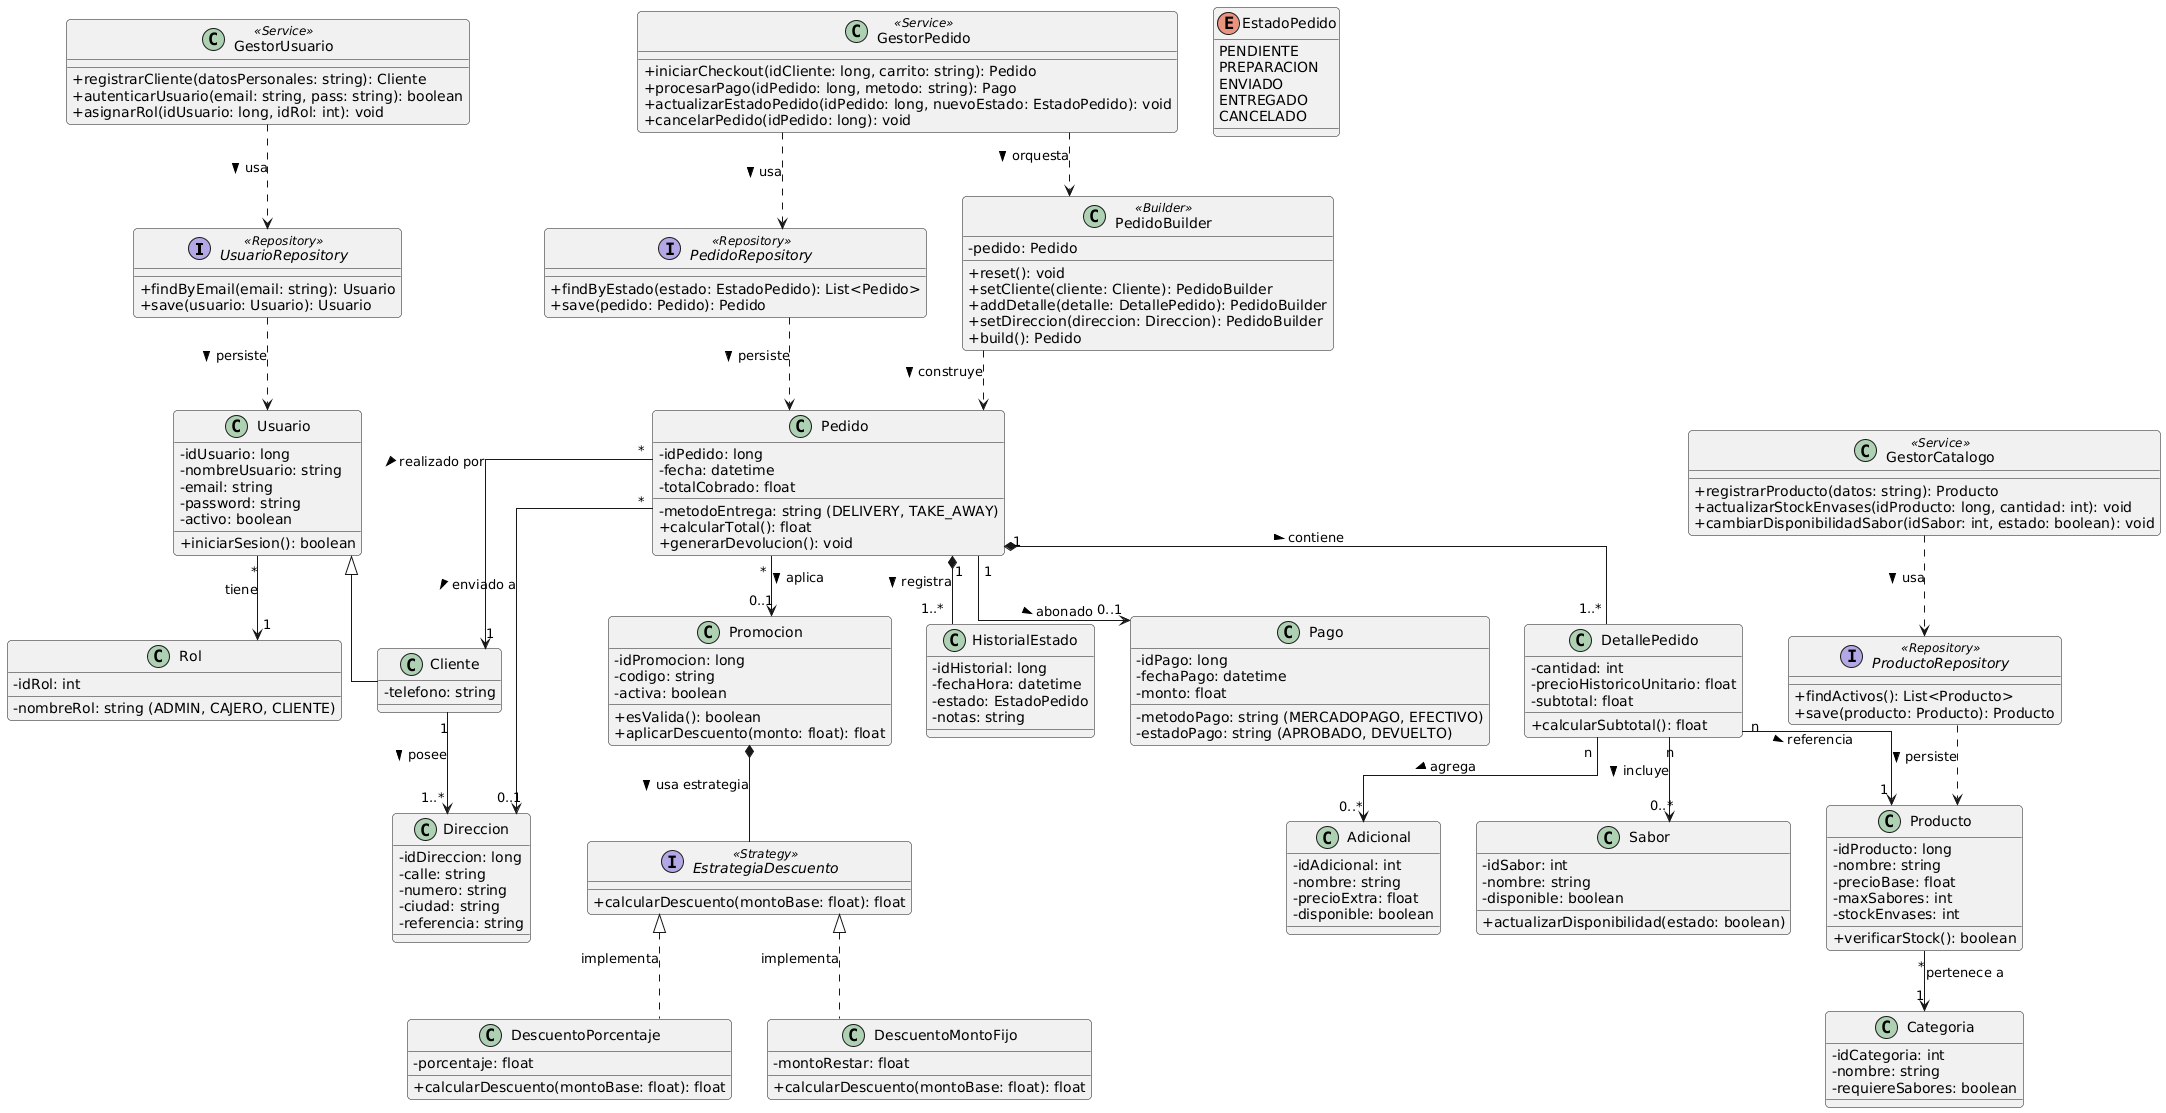

The diagram above was rendered by PlantUML. Its source (embedded in the PNG):
@startuml
skinparam linetype ortho
skinparam classAttributeIconSize 0
skinparam monochrome false
skinparam roundcorner 8

' ==========================================
' 1. PATRÓN REPOSITORY (ACCESO A DATOS)
' ==========================================
interface UsuarioRepository <<Repository>> {
    + findByEmail(email: string): Usuario
    + save(usuario: Usuario): Usuario
}

interface ProductoRepository <<Repository>> {
    + findActivos(): List<Producto>
    + save(producto: Producto): Producto
}

interface PedidoRepository <<Repository>> {
    + findByEstado(estado: EstadoPedido): List<Pedido>
    + save(pedido: Pedido): Pedido
}

' ==========================================
' 2. GESTORES (SERVICES / LOGICA)
' ==========================================
class GestorUsuario <<Service>> {
    + registrarCliente(datosPersonales: string): Cliente
    + autenticarUsuario(email: string, pass: string): boolean
    + asignarRol(idUsuario: long, idRol: int): void
}

class GestorCatalogo <<Service>> {
    + registrarProducto(datos: string): Producto
    + actualizarStockEnvases(idProducto: long, cantidad: int): void
    + cambiarDisponibilidadSabor(idSabor: int, estado: boolean): void
}

class GestorPedido <<Service>> {
    + iniciarCheckout(idCliente: long, carrito: string): Pedido
    + procesarPago(idPedido: long, metodo: string): Pago
    + actualizarEstadoPedido(idPedido: long, nuevoEstado: EstadoPedido): void
    + cancelarPedido(idPedido: long): void
}

' ==========================================
' 3. PATRÓN BUILDER (CREACIÓN DE PEDIDOS)
' ==========================================
class PedidoBuilder <<Builder>> {
    - pedido: Pedido
    + reset(): void
    + setCliente(cliente: Cliente): PedidoBuilder
    + addDetalle(detalle: DetallePedido): PedidoBuilder
    + setDireccion(direccion: Direccion): PedidoBuilder
    + build(): Pedido
}

' ==========================================
' 4. PATRÓN STRATEGY (PROMOCIONES FLEXIBLES)
' ==========================================
interface EstrategiaDescuento <<Strategy>> {
    + calcularDescuento(montoBase: float): float
}

class DescuentoPorcentaje {
    - porcentaje: float
    + calcularDescuento(montoBase: float): float
}

class DescuentoMontoFijo {
    - montoRestar: float
    + calcularDescuento(montoBase: float): float
}

class Promocion {
    - idPromocion: long
    - codigo: string
    - activa: boolean
    + esValida(): boolean
    + aplicarDescuento(monto: float): float
}

' ==========================================
' 5. CLASES DE ACCESO Y SEGURIDAD
' ==========================================
class Usuario {
    - idUsuario: long
    - nombreUsuario: string
    - email: string
    - password: string
    - activo: boolean
    + iniciarSesion(): boolean
}

class Rol {
    - idRol: int
    - nombreRol: string (ADMIN, CAJERO, CLIENTE)
}

class Cliente {
    - telefono: string
}

class Direccion {
    - idDireccion: long
    - calle: string
    - numero: string
    - ciudad: string
    - referencia: string
}

' ==========================================
' 6. CLASES DEL CATÁLOGO
' ==========================================
class Categoria {
    - idCategoria: int
    - nombre: string
    - requiereSabores: boolean
}
class Adicional {
    - idAdicional: int
    - nombre: string
    - precioExtra: float
    - disponible: boolean
}
class Producto {
    - idProducto: long
    - nombre: string
    - precioBase: float
    - maxSabores: int
    - stockEnvases: int
    + verificarStock(): boolean
}

class Sabor {
    - idSabor: int
    - nombre: string
    - disponible: boolean
    + actualizarDisponibilidad(estado: boolean)
}

' ==========================================
' 7. CLASES DE VENTA Y OPERACIONES
' ==========================================
class Pedido {
    - idPedido: long
    - fecha: datetime
    - metodoEntrega: string (DELIVERY, TAKE_AWAY)
    - totalCobrado: float
    + calcularTotal(): float
    + generarDevolucion(): void
}

class HistorialEstado {
    - idHistorial: long
    - fechaHora: datetime
    - estado: EstadoPedido
    - notas: string
}

enum EstadoPedido {
    PENDIENTE
    PREPARACION
    ENVIADO
    ENTREGADO
    CANCELADO
}

class Pago {
    - idPago: long
    - fechaPago: datetime
    - monto: float
    - metodoPago: string (MERCADOPAGO, EFECTIVO)
    - estadoPago: string (APROBADO, DEVUELTO)
}

class DetallePedido {
    - cantidad: int
    - precioHistoricoUnitario: float
    - subtotal: float
    + calcularSubtotal(): float
}

' ==========================================
' RELACIONES DOMINIO (ENTIDADES)
' ==========================================
Usuario "*" --> "1" Rol : tiene
Usuario <|-- Cliente
Cliente "1" --> "1..*" Direccion : posee >

Producto "*" --> "1" Categoria : pertenece a

Pedido "1" *-- "1..*" DetallePedido : contiene >
Pedido "1" *-- "1..*" HistorialEstado : registra >
Pedido "*" --> "1" Cliente : realizado por >
Pedido "*" --> "0..1" Direccion : enviado a >
Pedido "1" --> "0..1" Pago : abonado >
Pedido "*" --> "0..1" Promocion : aplica >

DetallePedido "n" --> "1" Producto : referencia >
DetallePedido "n" --> "0..*" Sabor : incluye >
DetallePedido "n" --> "0..*" Adicional : agrega >

' ==========================================
' RELACIONES PATRÓN STRATEGY
' ==========================================
EstrategiaDescuento <|.. DescuentoPorcentaje : implementa
EstrategiaDescuento <|.. DescuentoMontoFijo : implementa
Promocion *-- EstrategiaDescuento : usa estrategia >

' ==========================================
' RELACIONES PATRÓN BUILDER
' ==========================================
PedidoBuilder ..> Pedido : construye >

' ==========================================
' DEPENDENCIAS GESTORES Y REPOSITORIES
' ==========================================
GestorUsuario ..> UsuarioRepository : usa >
GestorCatalogo ..> ProductoRepository : usa >
GestorPedido ..> PedidoRepository : usa >
GestorPedido ..> PedidoBuilder : orquesta >

UsuarioRepository ..> Usuario : persiste >
ProductoRepository ..> Producto : persiste >
PedidoRepository ..> Pedido : persiste >
@enduml